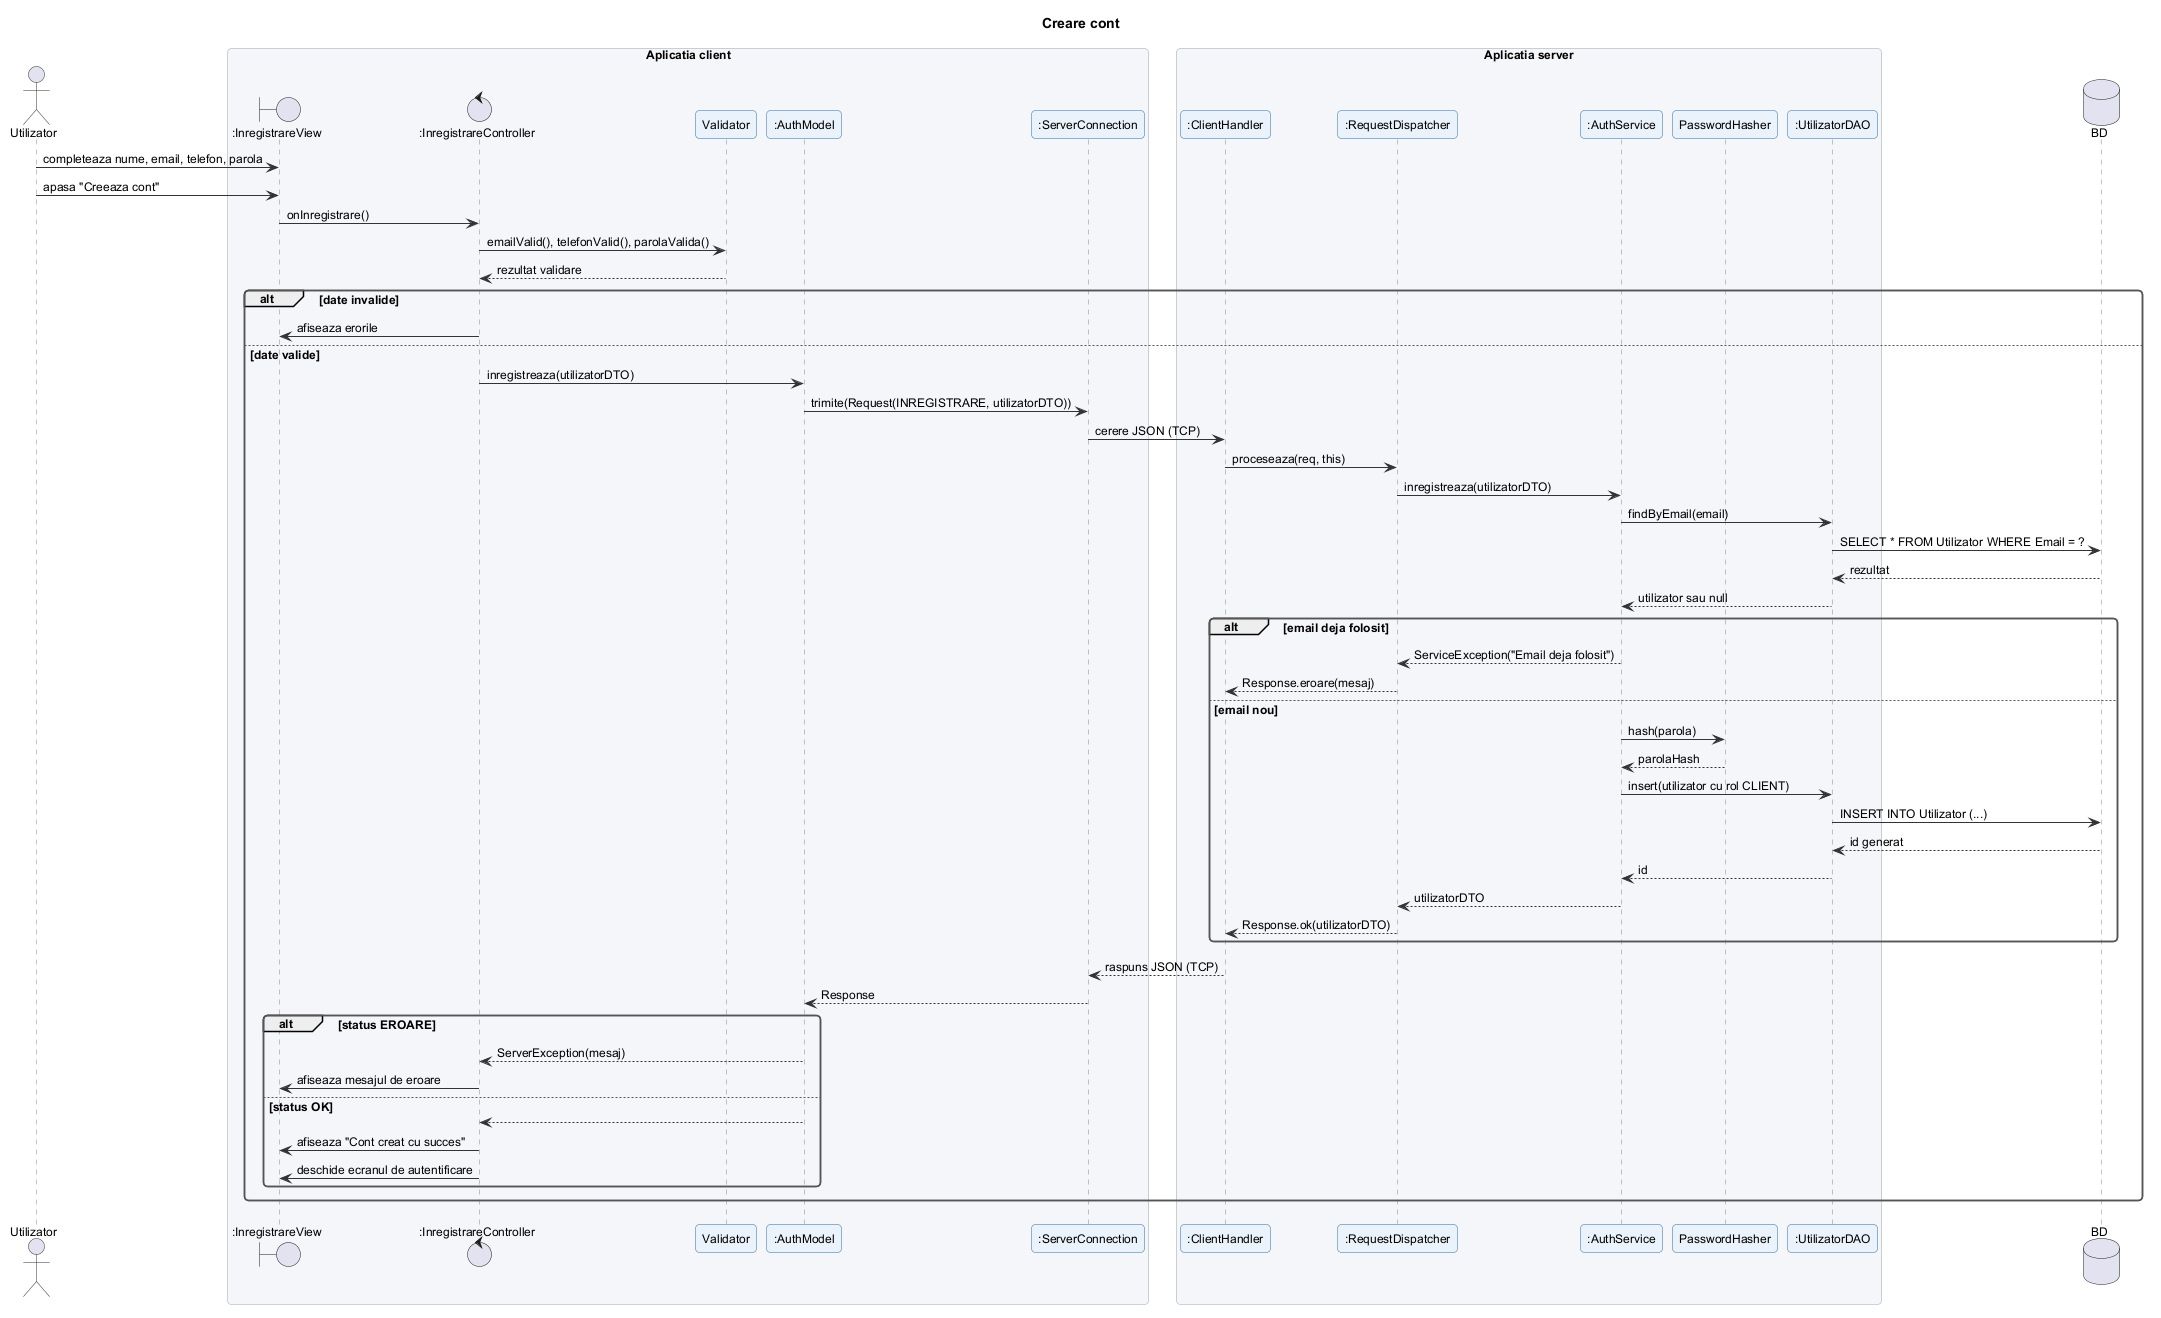

The diagram above was rendered by PlantUML. Its source (embedded in the PNG):
@startuml creare_cont
!include ../_stil.iuml
title Creare cont

actor Utilizator
box "Aplicatia client"
boundary ":InregistrareView" as V
control ":InregistrareController" as C
participant "Validator" as VAL
participant ":AuthModel" as M
participant ":ServerConnection" as SC
end box
box "Aplicatia server"
participant ":ClientHandler" as CH
participant ":RequestDispatcher" as RD
participant ":AuthService" as S
participant "PasswordHasher" as PH
participant ":UtilizatorDAO" as D
end box
database "BD" as DB

Utilizator -> V : completeaza nume, email, telefon, parola
Utilizator -> V : apasa "Creeaza cont"
V -> C : onInregistrare()
C -> VAL : emailValid(), telefonValid(), parolaValida()
VAL --> C : rezultat validare
alt date invalide
  C -> V : afiseaza erorile
else date valide
  C -> M : inregistreaza(utilizatorDTO)
  M -> SC : trimite(Request(INREGISTRARE, utilizatorDTO))
  SC -> CH : cerere JSON (TCP)
  CH -> RD : proceseaza(req, this)
  RD -> S : inregistreaza(utilizatorDTO)
  S -> D : findByEmail(email)
  D -> DB : SELECT * FROM Utilizator WHERE Email = ?
  DB --> D : rezultat
  D --> S : utilizator sau null
  alt email deja folosit
    S --> RD : ServiceException("Email deja folosit")
    RD --> CH : Response.eroare(mesaj)
  else email nou
    S -> PH : hash(parola)
    PH --> S : parolaHash
    S -> D : insert(utilizator cu rol CLIENT)
    D -> DB : INSERT INTO Utilizator (...)
    DB --> D : id generat
    D --> S : id
    S --> RD : utilizatorDTO
    RD --> CH : Response.ok(utilizatorDTO)
  end
  CH --> SC : raspuns JSON (TCP)
  SC --> M : Response
  alt status EROARE
    M --> C : ServerException(mesaj)
    C -> V : afiseaza mesajul de eroare
  else status OK
    M --> C
    C -> V : afiseaza "Cont creat cu succes"
    C -> V : deschide ecranul de autentificare
  end
end
@enduml